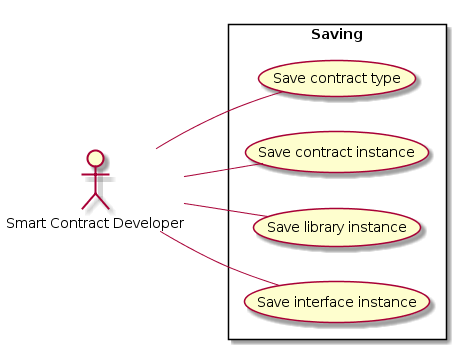

The diagram above was rendered by PlantUML. Its source (embedded in the PNG):
@startuml
left to right direction

:Smart Contract Developer: as :SmartContractDev:

rectangle Saving {
  (Save contract type) as (SaveType)
  (Save contract instance) as (SaveInstance)
  (Save library instance) as (SaveLibrary)
  (Save interface instance) as (SaveInterface)
}

SmartContractDev -- SaveType
SmartContractDev -- SaveInstance
SmartContractDev -- SaveLibrary
SmartContractDev -- SaveInterface

@enduml